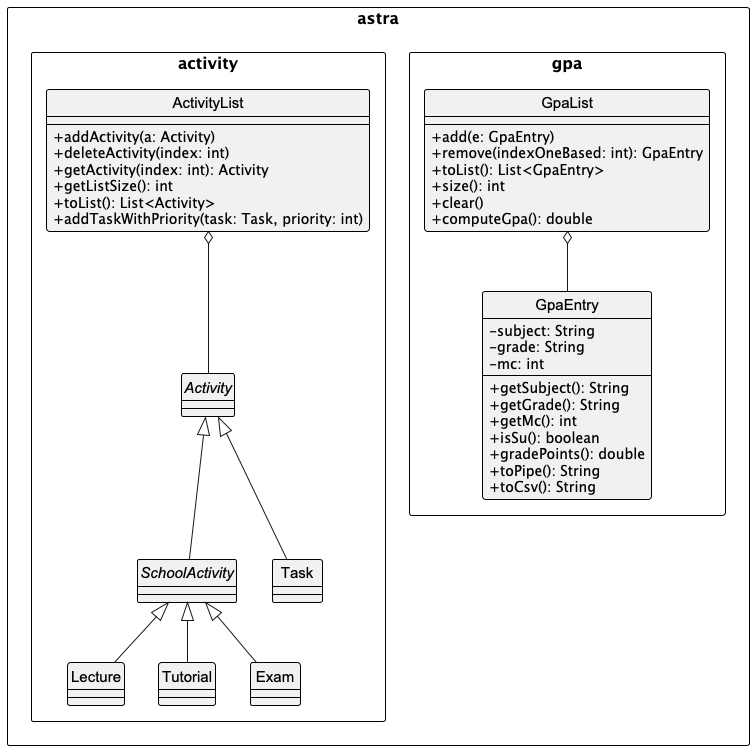

The diagram above was rendered by PlantUML. Its source (embedded in the PNG):
@startuml ModelComponent
!include style.puml
skinparam componentStyle rectangle
'hide members
'show methods
'show attributes

package astra.activity {
  abstract class Activity
  abstract class SchoolActivity
  class Task
  class Lecture
  class Tutorial
  class Exam
  class ActivityList {
    +addActivity(a: Activity)
    +deleteActivity(index: int)
    +getActivity(index: int): Activity
    +getListSize(): int
    +toList(): List<Activity>
    +addTaskWithPriority(task: Task, priority: int)
  }
}

package astra.gpa {
  class GpaList {
    +add(e: GpaEntry)
    +remove(indexOneBased: int): GpaEntry
    +toList(): List<GpaEntry>
    +size(): int
    +clear()
    +computeGpa(): double
  }
  class GpaEntry {
    -subject: String
    -grade: String
    -mc: int
    +getSubject(): String
    +getGrade(): String
    +getMc(): int
    +isSu(): boolean
    +gradePoints(): double
    +toPipe(): String
    +toCsv(): String
  }
}

Activity <|-- SchoolActivity
SchoolActivity <|-- Lecture
SchoolActivity <|-- Tutorial
SchoolActivity <|-- Exam
Activity <|-- Task
GpaList o-- GpaEntry
ActivityList o-- Activity
@enduml